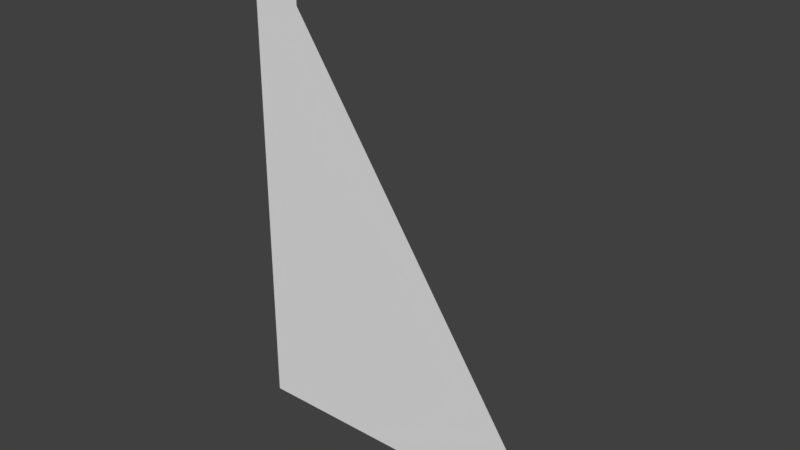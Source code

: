 # Source: Mod_Cliff_Tall_SideWall1.blend  (saved by Blender 2.80.75; exported with 4.5.12 LTS)
import bpy
from mathutils import Matrix  # noqa: F401  (used for matrix-valued properties, if any)

bpy.ops.wm.read_factory_settings(use_empty=True)
scene = bpy.context.scene
scene.name = 'Scene'

# ---- collections
col_collection_1 = bpy.data.collections.new('Collection 1'); scene.collection.children.link(col_collection_1)

# ---- materials (node trees are filled in below, after node groups)
mat_tileset = bpy.data.materials.new('Tileset')
mat_tileset.alpha_threshold = 0.0
mat_tileset.use_transparent_shadow = False
mat_tileset.roughness = 0.5
mat_tileset.line_color = (0.0, 0.0, 0.0, 1.0)

# ---- material node trees

# ---- world
world_world = bpy.data.worlds.new('World'); scene.world = world_world
world_world.color = (0.05088, 0.05088, 0.05088)
world_world.use_sun_shadow = False
world_world.sun_shadow_jitter_overblur = 0.0
world_world.cycles.sampling_method = 'MANUAL'

# ---- meshes
me_cube = bpy.data.meshes.new('Cube')
me_cube.from_pydata([(0.5, 0.5, 0.0), (-0.5, 0.5, 1.5), (-0.35, 0.5, 1.275), (-0.35, 0.5, 1.425), (-0.5, 0.5, 0.0)], [], [(1, 4, 0, 2, 3)])
_uv = me_cube.uv_layers.new(name='UVMap')
_uv.uv.foreach_set('vector', [0.0625, 0.9375, 0.0625, 0.125, 0.4375, 0.125, 0.125, 0.8125, 0.125, 0.875])
me_cube.materials.append(mat_tileset)
me_cube.use_remesh_preserve_volume = False
me_cube.use_remesh_preserve_attributes = False
me_cube.use_mirror_vertex_groups = False
me_cube.update()

# ---- objects
ob_model = bpy.data.objects.new('Model', me_cube)

# ---- transforms, parenting, visibility, modifiers, constraints
ob_model.location = (0.0, 0.0, 0.0)
ob_model.lock_rotations_4d = False
ob_model.empty_display_type = 'ARROWS'
ob_model.lineart.crease_threshold = 0.0
_vg = ob_model.vertex_groups.new(name='Group')

# ---- collection membership
col_collection_1.objects.link(ob_model)

# ---- scene / render settings (as saved in the file)
scene.frame_start = 1; scene.frame_end = 250; scene.frame_set(102)
scene.render.engine = 'BLENDER_EEVEE_NEXT'
scene.render.resolution_percentage = 50
scene.render.dither_intensity = 0.0
scene.cycles.use_denoising = False
scene.cycles.samples = 128
scene.cycles.sampling_pattern = 'TABULATED_SOBOL'
scene.cycles.use_adaptive_sampling = False
scene.cycles.use_light_tree = False
scene.cycles.blur_glossy = 0.0
scene.cycles.sample_clamp_indirect = 0.0
scene.view_settings.view_transform = 'Standard'
bpy.context.view_layer.update()

# ---- added for rendering (the .blend has no active camera and no usable light): camera, sun
cam_auto = bpy.data.cameras.new('AutoCamera')
cam_auto.lens = 50.0
cam_auto.sensor_width = 36.0
cam_auto.clip_end = 1000.0
ob_auto_camera = bpy.data.objects.new('AutoCamera', cam_auto)
scene.collection.objects.link(ob_auto_camera)
ob_auto_camera.location = (1.66798, -1.50157, 2.08438)
ob_auto_camera.rotation_euler = (1.09748, -7.21219e-08, 0.694738)
scene.camera = ob_auto_camera
light_auto_sun = bpy.data.lights.new('AutoSun', 'SUN')
light_auto_sun.energy = 3.0
light_auto_sun.angle = 0.0523599
ob_auto_sun = bpy.data.objects.new('AutoSun', light_auto_sun)
scene.collection.objects.link(ob_auto_sun)
ob_auto_sun.rotation_euler = (0.872665, 0.174533, 0.523599)
bpy.context.view_layer.update()
